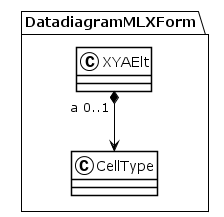

The diagram above was rendered by PlantUML. Its source (embedded in the PNG):
@startuml
!theme plain
package DatadiagramMLXForm {
class XYAElt {
}
XYAElt "a 0..1" *--> CellType
class CellType {
}
}
@enduml